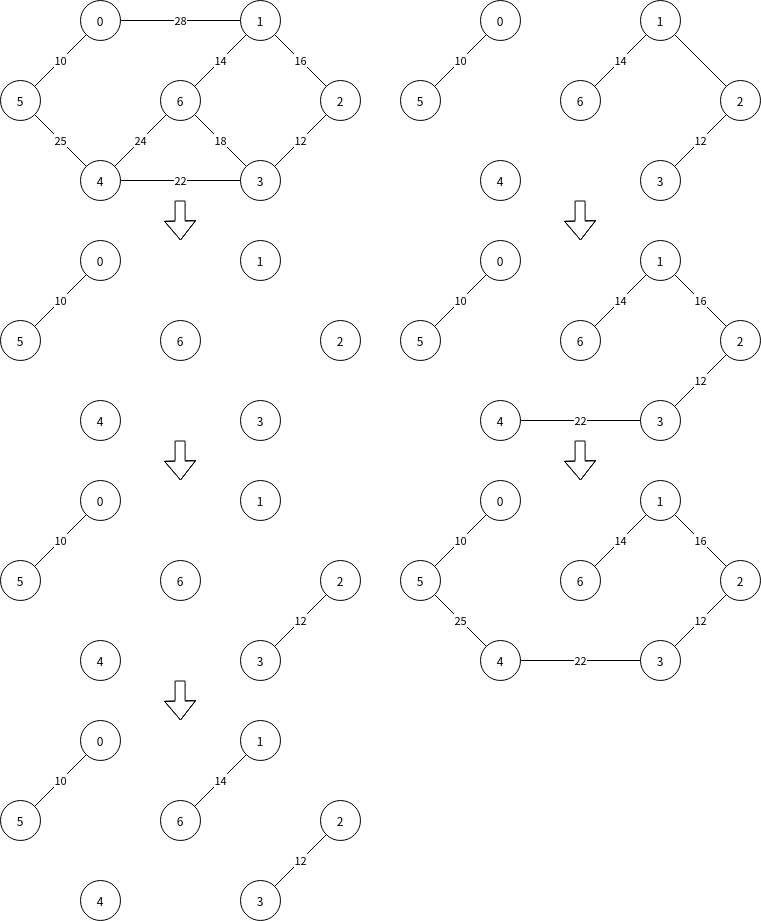

The diagram above was exported from draw.io. Its source (the exported page's mxGraphModel, read from the mxfile embedded in the PNG):
<mxGraphModel dx="1673" dy="899" grid="1" gridSize="10" guides="1" tooltips="1" connect="1" arrows="1" fold="1" page="1" pageScale="1" pageWidth="827" pageHeight="1169" math="0" shadow="0">
  <root>
    <mxCell id="0" />
    <mxCell id="1" parent="0" />
    <mxCell id="DUyAEXDMTLzPHO5e6ggN-8" value="10" style="rounded=0;orthogonalLoop=1;jettySize=auto;html=1;exitX=0;exitY=1;exitDx=0;exitDy=0;endArrow=none;endFill=0;" edge="1" parent="1" source="DUyAEXDMTLzPHO5e6ggN-1" target="DUyAEXDMTLzPHO5e6ggN-6">
      <mxGeometry relative="1" as="geometry" />
    </mxCell>
    <mxCell id="DUyAEXDMTLzPHO5e6ggN-10" value="28" style="edgeStyle=none;rounded=0;orthogonalLoop=1;jettySize=auto;html=1;exitX=1;exitY=0.5;exitDx=0;exitDy=0;endArrow=none;endFill=0;" edge="1" parent="1" source="DUyAEXDMTLzPHO5e6ggN-1" target="DUyAEXDMTLzPHO5e6ggN-7">
      <mxGeometry relative="1" as="geometry" />
    </mxCell>
    <mxCell id="DUyAEXDMTLzPHO5e6ggN-1" value="0" style="ellipse;whiteSpace=wrap;html=1;aspect=fixed;" vertex="1" parent="1">
      <mxGeometry x="80" width="40" height="40" as="geometry" />
    </mxCell>
    <mxCell id="DUyAEXDMTLzPHO5e6ggN-13" value="12" style="edgeStyle=none;rounded=0;orthogonalLoop=1;jettySize=auto;html=1;exitX=0;exitY=1;exitDx=0;exitDy=0;endArrow=none;endFill=0;" edge="1" parent="1" source="DUyAEXDMTLzPHO5e6ggN-2" target="DUyAEXDMTLzPHO5e6ggN-3">
      <mxGeometry relative="1" as="geometry" />
    </mxCell>
    <mxCell id="DUyAEXDMTLzPHO5e6ggN-2" value="&lt;div&gt;2&lt;/div&gt;" style="ellipse;whiteSpace=wrap;html=1;aspect=fixed;" vertex="1" parent="1">
      <mxGeometry x="320" y="80" width="40" height="40" as="geometry" />
    </mxCell>
    <mxCell id="DUyAEXDMTLzPHO5e6ggN-14" value="18" style="edgeStyle=none;rounded=0;orthogonalLoop=1;jettySize=auto;html=1;exitX=0;exitY=0;exitDx=0;exitDy=0;endArrow=none;endFill=0;" edge="1" parent="1" source="DUyAEXDMTLzPHO5e6ggN-3" target="DUyAEXDMTLzPHO5e6ggN-5">
      <mxGeometry relative="1" as="geometry" />
    </mxCell>
    <mxCell id="DUyAEXDMTLzPHO5e6ggN-3" value="3" style="ellipse;whiteSpace=wrap;html=1;aspect=fixed;" vertex="1" parent="1">
      <mxGeometry x="240" y="160" width="40" height="40" as="geometry" />
    </mxCell>
    <mxCell id="DUyAEXDMTLzPHO5e6ggN-16" value="22" style="edgeStyle=none;rounded=0;orthogonalLoop=1;jettySize=auto;html=1;exitX=1;exitY=0.5;exitDx=0;exitDy=0;endArrow=none;endFill=0;" edge="1" parent="1" source="DUyAEXDMTLzPHO5e6ggN-4" target="DUyAEXDMTLzPHO5e6ggN-3">
      <mxGeometry relative="1" as="geometry" />
    </mxCell>
    <mxCell id="DUyAEXDMTLzPHO5e6ggN-4" value="4" style="ellipse;whiteSpace=wrap;html=1;aspect=fixed;" vertex="1" parent="1">
      <mxGeometry x="80" y="160" width="40" height="40" as="geometry" />
    </mxCell>
    <mxCell id="DUyAEXDMTLzPHO5e6ggN-15" value="24" style="edgeStyle=none;rounded=0;orthogonalLoop=1;jettySize=auto;html=1;exitX=0;exitY=1;exitDx=0;exitDy=0;endArrow=none;endFill=0;" edge="1" parent="1" source="DUyAEXDMTLzPHO5e6ggN-5" target="DUyAEXDMTLzPHO5e6ggN-4">
      <mxGeometry relative="1" as="geometry" />
    </mxCell>
    <mxCell id="DUyAEXDMTLzPHO5e6ggN-5" value="6" style="ellipse;whiteSpace=wrap;html=1;aspect=fixed;" vertex="1" parent="1">
      <mxGeometry x="160" y="80" width="40" height="40" as="geometry" />
    </mxCell>
    <mxCell id="DUyAEXDMTLzPHO5e6ggN-9" value="25" style="edgeStyle=none;rounded=0;orthogonalLoop=1;jettySize=auto;html=1;exitX=1;exitY=1;exitDx=0;exitDy=0;endArrow=none;endFill=0;" edge="1" parent="1" source="DUyAEXDMTLzPHO5e6ggN-6" target="DUyAEXDMTLzPHO5e6ggN-4">
      <mxGeometry relative="1" as="geometry" />
    </mxCell>
    <mxCell id="DUyAEXDMTLzPHO5e6ggN-6" value="5" style="ellipse;whiteSpace=wrap;html=1;aspect=fixed;" vertex="1" parent="1">
      <mxGeometry y="80" width="40" height="40" as="geometry" />
    </mxCell>
    <mxCell id="DUyAEXDMTLzPHO5e6ggN-11" value="14" style="edgeStyle=none;rounded=0;orthogonalLoop=1;jettySize=auto;html=1;exitX=0;exitY=1;exitDx=0;exitDy=0;endArrow=none;endFill=0;" edge="1" parent="1" source="DUyAEXDMTLzPHO5e6ggN-7" target="DUyAEXDMTLzPHO5e6ggN-5">
      <mxGeometry relative="1" as="geometry" />
    </mxCell>
    <mxCell id="DUyAEXDMTLzPHO5e6ggN-12" value="16" style="edgeStyle=none;rounded=0;orthogonalLoop=1;jettySize=auto;html=1;exitX=1;exitY=1;exitDx=0;exitDy=0;endArrow=none;endFill=0;" edge="1" parent="1" source="DUyAEXDMTLzPHO5e6ggN-7" target="DUyAEXDMTLzPHO5e6ggN-2">
      <mxGeometry relative="1" as="geometry" />
    </mxCell>
    <mxCell id="DUyAEXDMTLzPHO5e6ggN-7" value="1" style="ellipse;whiteSpace=wrap;html=1;aspect=fixed;" vertex="1" parent="1">
      <mxGeometry x="240" width="40" height="40" as="geometry" />
    </mxCell>
    <mxCell id="DUyAEXDMTLzPHO5e6ggN-33" value="10" style="edgeStyle=none;rounded=0;orthogonalLoop=1;jettySize=auto;html=1;exitX=0;exitY=1;exitDx=0;exitDy=0;entryX=1;entryY=0;entryDx=0;entryDy=0;endArrow=none;endFill=0;" edge="1" parent="1" source="DUyAEXDMTLzPHO5e6ggN-19" target="DUyAEXDMTLzPHO5e6ggN-29">
      <mxGeometry relative="1" as="geometry" />
    </mxCell>
    <mxCell id="DUyAEXDMTLzPHO5e6ggN-19" value="0" style="ellipse;whiteSpace=wrap;html=1;aspect=fixed;" vertex="1" parent="1">
      <mxGeometry x="80" y="240" width="40" height="40" as="geometry" />
    </mxCell>
    <mxCell id="DUyAEXDMTLzPHO5e6ggN-21" value="&lt;div&gt;2&lt;/div&gt;" style="ellipse;whiteSpace=wrap;html=1;aspect=fixed;" vertex="1" parent="1">
      <mxGeometry x="320" y="320" width="40" height="40" as="geometry" />
    </mxCell>
    <mxCell id="DUyAEXDMTLzPHO5e6ggN-23" value="3" style="ellipse;whiteSpace=wrap;html=1;aspect=fixed;" vertex="1" parent="1">
      <mxGeometry x="240" y="400" width="40" height="40" as="geometry" />
    </mxCell>
    <mxCell id="DUyAEXDMTLzPHO5e6ggN-25" value="4" style="ellipse;whiteSpace=wrap;html=1;aspect=fixed;" vertex="1" parent="1">
      <mxGeometry x="80" y="400" width="40" height="40" as="geometry" />
    </mxCell>
    <mxCell id="DUyAEXDMTLzPHO5e6ggN-27" value="6" style="ellipse;whiteSpace=wrap;html=1;aspect=fixed;" vertex="1" parent="1">
      <mxGeometry x="160" y="320" width="40" height="40" as="geometry" />
    </mxCell>
    <mxCell id="DUyAEXDMTLzPHO5e6ggN-29" value="5" style="ellipse;whiteSpace=wrap;html=1;aspect=fixed;" vertex="1" parent="1">
      <mxGeometry y="320" width="40" height="40" as="geometry" />
    </mxCell>
    <mxCell id="DUyAEXDMTLzPHO5e6ggN-32" value="1" style="ellipse;whiteSpace=wrap;html=1;aspect=fixed;" vertex="1" parent="1">
      <mxGeometry x="240" y="240" width="40" height="40" as="geometry" />
    </mxCell>
    <mxCell id="DUyAEXDMTLzPHO5e6ggN-93" value="" style="shape=flexArrow;endArrow=classic;html=1;rounded=0;" edge="1" parent="1">
      <mxGeometry width="50" height="50" relative="1" as="geometry">
        <mxPoint x="179.57999999999998" y="200" as="sourcePoint" />
        <mxPoint x="180" y="240" as="targetPoint" />
        <Array as="points">
          <mxPoint x="179.57999999999998" y="210" />
          <mxPoint x="179.57999999999998" y="220" />
        </Array>
      </mxGeometry>
    </mxCell>
    <mxCell id="DUyAEXDMTLzPHO5e6ggN-94" value="" style="shape=flexArrow;endArrow=classic;html=1;rounded=0;" edge="1" parent="1">
      <mxGeometry width="50" height="50" relative="1" as="geometry">
        <mxPoint x="179.57999999999993" y="440" as="sourcePoint" />
        <mxPoint x="180" y="479.9999999999999" as="targetPoint" />
        <Array as="points">
          <mxPoint x="179.57999999999998" y="450" />
          <mxPoint x="179.57999999999998" y="460" />
        </Array>
      </mxGeometry>
    </mxCell>
    <mxCell id="DUyAEXDMTLzPHO5e6ggN-95" value="" style="shape=flexArrow;endArrow=classic;html=1;rounded=0;" edge="1" parent="1">
      <mxGeometry width="50" height="50" relative="1" as="geometry">
        <mxPoint x="179.57999999999993" y="680" as="sourcePoint" />
        <mxPoint x="180" y="719.9999999999999" as="targetPoint" />
        <Array as="points">
          <mxPoint x="179.57999999999998" y="690" />
          <mxPoint x="179.57999999999998" y="700" />
        </Array>
      </mxGeometry>
    </mxCell>
    <mxCell id="DUyAEXDMTLzPHO5e6ggN-96" value="" style="shape=flexArrow;endArrow=classic;html=1;rounded=0;" edge="1" parent="1">
      <mxGeometry width="50" height="50" relative="1" as="geometry">
        <mxPoint x="579.5799999999999" y="200" as="sourcePoint" />
        <mxPoint x="580" y="239.9999999999999" as="targetPoint" />
        <Array as="points">
          <mxPoint x="579.5799999999999" y="210" />
          <mxPoint x="579.5799999999999" y="220" />
        </Array>
      </mxGeometry>
    </mxCell>
    <mxCell id="DUyAEXDMTLzPHO5e6ggN-97" value="" style="shape=flexArrow;endArrow=classic;html=1;rounded=0;" edge="1" parent="1">
      <mxGeometry width="50" height="50" relative="1" as="geometry">
        <mxPoint x="579.5799999999999" y="440" as="sourcePoint" />
        <mxPoint x="580" y="479.9999999999999" as="targetPoint" />
        <Array as="points">
          <mxPoint x="579.5799999999999" y="450" />
          <mxPoint x="579.5799999999999" y="460" />
        </Array>
      </mxGeometry>
    </mxCell>
    <mxCell id="DUyAEXDMTLzPHO5e6ggN-98" value="10" style="edgeStyle=none;rounded=0;orthogonalLoop=1;jettySize=auto;html=1;exitX=0;exitY=1;exitDx=0;exitDy=0;entryX=1;entryY=0;entryDx=0;entryDy=0;endArrow=none;endFill=0;" edge="1" parent="1" source="DUyAEXDMTLzPHO5e6ggN-99" target="DUyAEXDMTLzPHO5e6ggN-104">
      <mxGeometry relative="1" as="geometry" />
    </mxCell>
    <mxCell id="DUyAEXDMTLzPHO5e6ggN-99" value="0" style="ellipse;whiteSpace=wrap;html=1;aspect=fixed;" vertex="1" parent="1">
      <mxGeometry x="80" y="480" width="40" height="40" as="geometry" />
    </mxCell>
    <mxCell id="DUyAEXDMTLzPHO5e6ggN-100" value="&lt;div&gt;2&lt;/div&gt;" style="ellipse;whiteSpace=wrap;html=1;aspect=fixed;" vertex="1" parent="1">
      <mxGeometry x="320" y="560" width="40" height="40" as="geometry" />
    </mxCell>
    <mxCell id="DUyAEXDMTLzPHO5e6ggN-106" value="12" style="edgeStyle=none;rounded=0;orthogonalLoop=1;jettySize=auto;html=1;exitX=1;exitY=0;exitDx=0;exitDy=0;entryX=0;entryY=1;entryDx=0;entryDy=0;endArrow=none;endFill=0;" edge="1" parent="1" source="DUyAEXDMTLzPHO5e6ggN-101" target="DUyAEXDMTLzPHO5e6ggN-100">
      <mxGeometry relative="1" as="geometry" />
    </mxCell>
    <mxCell id="DUyAEXDMTLzPHO5e6ggN-101" value="3" style="ellipse;whiteSpace=wrap;html=1;aspect=fixed;" vertex="1" parent="1">
      <mxGeometry x="240" y="640" width="40" height="40" as="geometry" />
    </mxCell>
    <mxCell id="DUyAEXDMTLzPHO5e6ggN-102" value="4" style="ellipse;whiteSpace=wrap;html=1;aspect=fixed;" vertex="1" parent="1">
      <mxGeometry x="80" y="640" width="40" height="40" as="geometry" />
    </mxCell>
    <mxCell id="DUyAEXDMTLzPHO5e6ggN-103" value="6" style="ellipse;whiteSpace=wrap;html=1;aspect=fixed;" vertex="1" parent="1">
      <mxGeometry x="160" y="560" width="40" height="40" as="geometry" />
    </mxCell>
    <mxCell id="DUyAEXDMTLzPHO5e6ggN-104" value="5" style="ellipse;whiteSpace=wrap;html=1;aspect=fixed;" vertex="1" parent="1">
      <mxGeometry y="560" width="40" height="40" as="geometry" />
    </mxCell>
    <mxCell id="DUyAEXDMTLzPHO5e6ggN-105" value="1" style="ellipse;whiteSpace=wrap;html=1;aspect=fixed;" vertex="1" parent="1">
      <mxGeometry x="240" y="480" width="40" height="40" as="geometry" />
    </mxCell>
    <mxCell id="DUyAEXDMTLzPHO5e6ggN-107" value="10" style="edgeStyle=none;rounded=0;orthogonalLoop=1;jettySize=auto;html=1;exitX=0;exitY=1;exitDx=0;exitDy=0;entryX=1;entryY=0;entryDx=0;entryDy=0;endArrow=none;endFill=0;" edge="1" parent="1" source="DUyAEXDMTLzPHO5e6ggN-108" target="DUyAEXDMTLzPHO5e6ggN-114">
      <mxGeometry relative="1" as="geometry" />
    </mxCell>
    <mxCell id="DUyAEXDMTLzPHO5e6ggN-108" value="0" style="ellipse;whiteSpace=wrap;html=1;aspect=fixed;" vertex="1" parent="1">
      <mxGeometry x="80" y="720" width="40" height="40" as="geometry" />
    </mxCell>
    <mxCell id="DUyAEXDMTLzPHO5e6ggN-109" value="&lt;div&gt;2&lt;/div&gt;" style="ellipse;whiteSpace=wrap;html=1;aspect=fixed;" vertex="1" parent="1">
      <mxGeometry x="320" y="800" width="40" height="40" as="geometry" />
    </mxCell>
    <mxCell id="DUyAEXDMTLzPHO5e6ggN-110" value="12" style="edgeStyle=none;rounded=0;orthogonalLoop=1;jettySize=auto;html=1;exitX=1;exitY=0;exitDx=0;exitDy=0;entryX=0;entryY=1;entryDx=0;entryDy=0;endArrow=none;endFill=0;" edge="1" parent="1" source="DUyAEXDMTLzPHO5e6ggN-111" target="DUyAEXDMTLzPHO5e6ggN-109">
      <mxGeometry relative="1" as="geometry" />
    </mxCell>
    <mxCell id="DUyAEXDMTLzPHO5e6ggN-111" value="3" style="ellipse;whiteSpace=wrap;html=1;aspect=fixed;" vertex="1" parent="1">
      <mxGeometry x="240" y="880" width="40" height="40" as="geometry" />
    </mxCell>
    <mxCell id="DUyAEXDMTLzPHO5e6ggN-112" value="4" style="ellipse;whiteSpace=wrap;html=1;aspect=fixed;" vertex="1" parent="1">
      <mxGeometry x="80" y="880" width="40" height="40" as="geometry" />
    </mxCell>
    <mxCell id="DUyAEXDMTLzPHO5e6ggN-113" value="6" style="ellipse;whiteSpace=wrap;html=1;aspect=fixed;" vertex="1" parent="1">
      <mxGeometry x="160" y="800" width="40" height="40" as="geometry" />
    </mxCell>
    <mxCell id="DUyAEXDMTLzPHO5e6ggN-114" value="5" style="ellipse;whiteSpace=wrap;html=1;aspect=fixed;" vertex="1" parent="1">
      <mxGeometry y="800" width="40" height="40" as="geometry" />
    </mxCell>
    <mxCell id="DUyAEXDMTLzPHO5e6ggN-116" value="14" style="edgeStyle=none;rounded=0;orthogonalLoop=1;jettySize=auto;html=1;exitX=0;exitY=1;exitDx=0;exitDy=0;entryX=1;entryY=0;entryDx=0;entryDy=0;endArrow=none;endFill=0;" edge="1" parent="1" source="DUyAEXDMTLzPHO5e6ggN-115" target="DUyAEXDMTLzPHO5e6ggN-113">
      <mxGeometry relative="1" as="geometry" />
    </mxCell>
    <mxCell id="DUyAEXDMTLzPHO5e6ggN-115" value="1" style="ellipse;whiteSpace=wrap;html=1;aspect=fixed;" vertex="1" parent="1">
      <mxGeometry x="240" y="720" width="40" height="40" as="geometry" />
    </mxCell>
    <mxCell id="DUyAEXDMTLzPHO5e6ggN-117" value="10" style="edgeStyle=none;rounded=0;orthogonalLoop=1;jettySize=auto;html=1;exitX=0;exitY=1;exitDx=0;exitDy=0;entryX=1;entryY=0;entryDx=0;entryDy=0;endArrow=none;endFill=0;" edge="1" parent="1" source="DUyAEXDMTLzPHO5e6ggN-118" target="DUyAEXDMTLzPHO5e6ggN-124">
      <mxGeometry relative="1" as="geometry" />
    </mxCell>
    <mxCell id="DUyAEXDMTLzPHO5e6ggN-118" value="0" style="ellipse;whiteSpace=wrap;html=1;aspect=fixed;" vertex="1" parent="1">
      <mxGeometry x="480" width="40" height="40" as="geometry" />
    </mxCell>
    <mxCell id="DUyAEXDMTLzPHO5e6ggN-119" value="&lt;div&gt;2&lt;/div&gt;" style="ellipse;whiteSpace=wrap;html=1;aspect=fixed;" vertex="1" parent="1">
      <mxGeometry x="720" y="80" width="40" height="40" as="geometry" />
    </mxCell>
    <mxCell id="DUyAEXDMTLzPHO5e6ggN-120" value="12" style="edgeStyle=none;rounded=0;orthogonalLoop=1;jettySize=auto;html=1;exitX=1;exitY=0;exitDx=0;exitDy=0;entryX=0;entryY=1;entryDx=0;entryDy=0;endArrow=none;endFill=0;" edge="1" parent="1" source="DUyAEXDMTLzPHO5e6ggN-121" target="DUyAEXDMTLzPHO5e6ggN-119">
      <mxGeometry relative="1" as="geometry" />
    </mxCell>
    <mxCell id="DUyAEXDMTLzPHO5e6ggN-121" value="3" style="ellipse;whiteSpace=wrap;html=1;aspect=fixed;" vertex="1" parent="1">
      <mxGeometry x="640" y="160" width="40" height="40" as="geometry" />
    </mxCell>
    <mxCell id="DUyAEXDMTLzPHO5e6ggN-122" value="4" style="ellipse;whiteSpace=wrap;html=1;aspect=fixed;" vertex="1" parent="1">
      <mxGeometry x="480" y="160" width="40" height="40" as="geometry" />
    </mxCell>
    <mxCell id="DUyAEXDMTLzPHO5e6ggN-123" value="6" style="ellipse;whiteSpace=wrap;html=1;aspect=fixed;" vertex="1" parent="1">
      <mxGeometry x="560" y="80" width="40" height="40" as="geometry" />
    </mxCell>
    <mxCell id="DUyAEXDMTLzPHO5e6ggN-124" value="5" style="ellipse;whiteSpace=wrap;html=1;aspect=fixed;" vertex="1" parent="1">
      <mxGeometry x="400" y="80" width="40" height="40" as="geometry" />
    </mxCell>
    <mxCell id="DUyAEXDMTLzPHO5e6ggN-125" value="14" style="edgeStyle=none;rounded=0;orthogonalLoop=1;jettySize=auto;html=1;exitX=0;exitY=1;exitDx=0;exitDy=0;entryX=1;entryY=0;entryDx=0;entryDy=0;endArrow=none;endFill=0;" edge="1" parent="1" source="DUyAEXDMTLzPHO5e6ggN-126" target="DUyAEXDMTLzPHO5e6ggN-123">
      <mxGeometry relative="1" as="geometry" />
    </mxCell>
    <mxCell id="DUyAEXDMTLzPHO5e6ggN-127" style="edgeStyle=none;rounded=0;orthogonalLoop=1;jettySize=auto;html=1;exitX=1;exitY=1;exitDx=0;exitDy=0;endArrow=none;endFill=0;" edge="1" parent="1" source="DUyAEXDMTLzPHO5e6ggN-126" target="DUyAEXDMTLzPHO5e6ggN-119">
      <mxGeometry relative="1" as="geometry" />
    </mxCell>
    <mxCell id="DUyAEXDMTLzPHO5e6ggN-126" value="1" style="ellipse;whiteSpace=wrap;html=1;aspect=fixed;" vertex="1" parent="1">
      <mxGeometry x="640" width="40" height="40" as="geometry" />
    </mxCell>
    <mxCell id="DUyAEXDMTLzPHO5e6ggN-128" value="10" style="edgeStyle=none;rounded=0;orthogonalLoop=1;jettySize=auto;html=1;exitX=0;exitY=1;exitDx=0;exitDy=0;entryX=1;entryY=0;entryDx=0;entryDy=0;endArrow=none;endFill=0;" edge="1" parent="1" source="DUyAEXDMTLzPHO5e6ggN-129" target="DUyAEXDMTLzPHO5e6ggN-135">
      <mxGeometry relative="1" as="geometry" />
    </mxCell>
    <mxCell id="DUyAEXDMTLzPHO5e6ggN-129" value="0" style="ellipse;whiteSpace=wrap;html=1;aspect=fixed;" vertex="1" parent="1">
      <mxGeometry x="480" y="240" width="40" height="40" as="geometry" />
    </mxCell>
    <mxCell id="DUyAEXDMTLzPHO5e6ggN-130" value="&lt;div&gt;2&lt;/div&gt;" style="ellipse;whiteSpace=wrap;html=1;aspect=fixed;" vertex="1" parent="1">
      <mxGeometry x="720" y="320" width="40" height="40" as="geometry" />
    </mxCell>
    <mxCell id="DUyAEXDMTLzPHO5e6ggN-131" value="12" style="edgeStyle=none;rounded=0;orthogonalLoop=1;jettySize=auto;html=1;exitX=1;exitY=0;exitDx=0;exitDy=0;entryX=0;entryY=1;entryDx=0;entryDy=0;endArrow=none;endFill=0;" edge="1" parent="1" source="DUyAEXDMTLzPHO5e6ggN-132" target="DUyAEXDMTLzPHO5e6ggN-130">
      <mxGeometry relative="1" as="geometry" />
    </mxCell>
    <mxCell id="DUyAEXDMTLzPHO5e6ggN-132" value="3" style="ellipse;whiteSpace=wrap;html=1;aspect=fixed;" vertex="1" parent="1">
      <mxGeometry x="640" y="400" width="40" height="40" as="geometry" />
    </mxCell>
    <mxCell id="DUyAEXDMTLzPHO5e6ggN-139" value="22" style="edgeStyle=none;rounded=0;orthogonalLoop=1;jettySize=auto;html=1;exitX=1;exitY=0.5;exitDx=0;exitDy=0;endArrow=none;endFill=0;" edge="1" parent="1" source="DUyAEXDMTLzPHO5e6ggN-133" target="DUyAEXDMTLzPHO5e6ggN-132">
      <mxGeometry relative="1" as="geometry" />
    </mxCell>
    <mxCell id="DUyAEXDMTLzPHO5e6ggN-133" value="4" style="ellipse;whiteSpace=wrap;html=1;aspect=fixed;" vertex="1" parent="1">
      <mxGeometry x="480" y="400" width="40" height="40" as="geometry" />
    </mxCell>
    <mxCell id="DUyAEXDMTLzPHO5e6ggN-134" value="6" style="ellipse;whiteSpace=wrap;html=1;aspect=fixed;" vertex="1" parent="1">
      <mxGeometry x="560" y="320" width="40" height="40" as="geometry" />
    </mxCell>
    <mxCell id="DUyAEXDMTLzPHO5e6ggN-135" value="5" style="ellipse;whiteSpace=wrap;html=1;aspect=fixed;" vertex="1" parent="1">
      <mxGeometry x="400" y="320" width="40" height="40" as="geometry" />
    </mxCell>
    <mxCell id="DUyAEXDMTLzPHO5e6ggN-136" value="14" style="edgeStyle=none;rounded=0;orthogonalLoop=1;jettySize=auto;html=1;exitX=0;exitY=1;exitDx=0;exitDy=0;entryX=1;entryY=0;entryDx=0;entryDy=0;endArrow=none;endFill=0;" edge="1" parent="1" source="DUyAEXDMTLzPHO5e6ggN-138" target="DUyAEXDMTLzPHO5e6ggN-134">
      <mxGeometry relative="1" as="geometry" />
    </mxCell>
    <mxCell id="DUyAEXDMTLzPHO5e6ggN-137" value="16" style="edgeStyle=none;rounded=0;orthogonalLoop=1;jettySize=auto;html=1;exitX=1;exitY=1;exitDx=0;exitDy=0;endArrow=none;endFill=0;" edge="1" parent="1" source="DUyAEXDMTLzPHO5e6ggN-138" target="DUyAEXDMTLzPHO5e6ggN-130">
      <mxGeometry relative="1" as="geometry" />
    </mxCell>
    <mxCell id="DUyAEXDMTLzPHO5e6ggN-138" value="1" style="ellipse;whiteSpace=wrap;html=1;aspect=fixed;" vertex="1" parent="1">
      <mxGeometry x="640" y="240" width="40" height="40" as="geometry" />
    </mxCell>
    <mxCell id="DUyAEXDMTLzPHO5e6ggN-140" value="10" style="edgeStyle=none;rounded=0;orthogonalLoop=1;jettySize=auto;html=1;exitX=0;exitY=1;exitDx=0;exitDy=0;entryX=1;entryY=0;entryDx=0;entryDy=0;endArrow=none;endFill=0;" edge="1" parent="1" source="DUyAEXDMTLzPHO5e6ggN-141" target="DUyAEXDMTLzPHO5e6ggN-148">
      <mxGeometry relative="1" as="geometry" />
    </mxCell>
    <mxCell id="DUyAEXDMTLzPHO5e6ggN-141" value="0" style="ellipse;whiteSpace=wrap;html=1;aspect=fixed;" vertex="1" parent="1">
      <mxGeometry x="480" y="480" width="40" height="40" as="geometry" />
    </mxCell>
    <mxCell id="DUyAEXDMTLzPHO5e6ggN-142" value="&lt;div&gt;2&lt;/div&gt;" style="ellipse;whiteSpace=wrap;html=1;aspect=fixed;" vertex="1" parent="1">
      <mxGeometry x="720" y="560" width="40" height="40" as="geometry" />
    </mxCell>
    <mxCell id="DUyAEXDMTLzPHO5e6ggN-143" value="12" style="edgeStyle=none;rounded=0;orthogonalLoop=1;jettySize=auto;html=1;exitX=1;exitY=0;exitDx=0;exitDy=0;entryX=0;entryY=1;entryDx=0;entryDy=0;endArrow=none;endFill=0;" edge="1" parent="1" source="DUyAEXDMTLzPHO5e6ggN-144" target="DUyAEXDMTLzPHO5e6ggN-142">
      <mxGeometry relative="1" as="geometry" />
    </mxCell>
    <mxCell id="DUyAEXDMTLzPHO5e6ggN-144" value="3" style="ellipse;whiteSpace=wrap;html=1;aspect=fixed;" vertex="1" parent="1">
      <mxGeometry x="640" y="640" width="40" height="40" as="geometry" />
    </mxCell>
    <mxCell id="DUyAEXDMTLzPHO5e6ggN-145" value="22" style="edgeStyle=none;rounded=0;orthogonalLoop=1;jettySize=auto;html=1;exitX=1;exitY=0.5;exitDx=0;exitDy=0;endArrow=none;endFill=0;" edge="1" parent="1" source="DUyAEXDMTLzPHO5e6ggN-146" target="DUyAEXDMTLzPHO5e6ggN-144">
      <mxGeometry relative="1" as="geometry" />
    </mxCell>
    <mxCell id="DUyAEXDMTLzPHO5e6ggN-146" value="4" style="ellipse;whiteSpace=wrap;html=1;aspect=fixed;" vertex="1" parent="1">
      <mxGeometry x="480" y="640" width="40" height="40" as="geometry" />
    </mxCell>
    <mxCell id="DUyAEXDMTLzPHO5e6ggN-147" value="6" style="ellipse;whiteSpace=wrap;html=1;aspect=fixed;" vertex="1" parent="1">
      <mxGeometry x="560" y="560" width="40" height="40" as="geometry" />
    </mxCell>
    <mxCell id="DUyAEXDMTLzPHO5e6ggN-152" value="25" style="edgeStyle=none;rounded=0;orthogonalLoop=1;jettySize=auto;html=1;exitX=1;exitY=1;exitDx=0;exitDy=0;endArrow=none;endFill=0;" edge="1" parent="1" source="DUyAEXDMTLzPHO5e6ggN-148" target="DUyAEXDMTLzPHO5e6ggN-146">
      <mxGeometry relative="1" as="geometry" />
    </mxCell>
    <mxCell id="DUyAEXDMTLzPHO5e6ggN-148" value="5" style="ellipse;whiteSpace=wrap;html=1;aspect=fixed;" vertex="1" parent="1">
      <mxGeometry x="400" y="560" width="40" height="40" as="geometry" />
    </mxCell>
    <mxCell id="DUyAEXDMTLzPHO5e6ggN-149" value="14" style="edgeStyle=none;rounded=0;orthogonalLoop=1;jettySize=auto;html=1;exitX=0;exitY=1;exitDx=0;exitDy=0;entryX=1;entryY=0;entryDx=0;entryDy=0;endArrow=none;endFill=0;" edge="1" parent="1" source="DUyAEXDMTLzPHO5e6ggN-151" target="DUyAEXDMTLzPHO5e6ggN-147">
      <mxGeometry relative="1" as="geometry" />
    </mxCell>
    <mxCell id="DUyAEXDMTLzPHO5e6ggN-150" value="16" style="edgeStyle=none;rounded=0;orthogonalLoop=1;jettySize=auto;html=1;exitX=1;exitY=1;exitDx=0;exitDy=0;endArrow=none;endFill=0;" edge="1" parent="1" source="DUyAEXDMTLzPHO5e6ggN-151" target="DUyAEXDMTLzPHO5e6ggN-142">
      <mxGeometry relative="1" as="geometry" />
    </mxCell>
    <mxCell id="DUyAEXDMTLzPHO5e6ggN-151" value="1" style="ellipse;whiteSpace=wrap;html=1;aspect=fixed;" vertex="1" parent="1">
      <mxGeometry x="640" y="480" width="40" height="40" as="geometry" />
    </mxCell>
  </root>
</mxGraphModel>